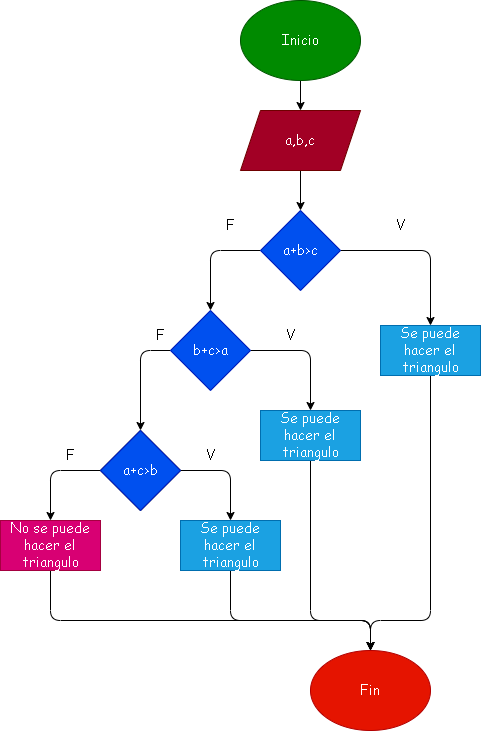

The diagram above was exported from draw.io. Its source (the exported page's mxGraphModel, read from the mxfile embedded in the PNG):
<mxGraphModel dx="1549" dy="549" grid="1" gridSize="10" guides="1" tooltips="1" connect="1" arrows="1" fold="1" page="1" pageScale="1" pageWidth="827" pageHeight="1169" math="0" shadow="0">
  <root>
    <mxCell id="0" />
    <mxCell id="1" parent="0" />
    <mxCell id="4" value="" style="edgeStyle=none;html=1;fontFamily=Comic Sans MS;fontSize=14;" edge="1" parent="1" source="2" target="3">
      <mxGeometry relative="1" as="geometry" />
    </mxCell>
    <mxCell id="2" value="Inicio" style="ellipse;whiteSpace=wrap;html=1;fontFamily=Comic Sans MS;fontSize=14;fillColor=#008a00;fontColor=#ffffff;strokeColor=#005700;" vertex="1" parent="1">
      <mxGeometry x="190" y="40" width="120" height="80" as="geometry" />
    </mxCell>
    <mxCell id="6" value="" style="edgeStyle=none;html=1;fontFamily=Comic Sans MS;fontSize=14;" edge="1" parent="1" source="3" target="5">
      <mxGeometry relative="1" as="geometry" />
    </mxCell>
    <mxCell id="3" value="a,b,c" style="shape=parallelogram;perimeter=parallelogramPerimeter;whiteSpace=wrap;html=1;fixedSize=1;fontFamily=Comic Sans MS;fontSize=14;fillColor=#a20025;fontColor=#ffffff;strokeColor=#6F0000;" vertex="1" parent="1">
      <mxGeometry x="190" y="150" width="120" height="60" as="geometry" />
    </mxCell>
    <mxCell id="9" style="edgeStyle=none;html=1;entryX=0.5;entryY=0;entryDx=0;entryDy=0;fontFamily=Comic Sans MS;fontSize=14;" edge="1" parent="1" source="5" target="8">
      <mxGeometry relative="1" as="geometry">
        <Array as="points">
          <mxPoint x="380" y="290" />
        </Array>
      </mxGeometry>
    </mxCell>
    <mxCell id="18" style="edgeStyle=none;html=1;entryX=0.5;entryY=0;entryDx=0;entryDy=0;fontFamily=Comic Sans MS;fontSize=14;" edge="1" parent="1" source="5" target="7">
      <mxGeometry relative="1" as="geometry">
        <Array as="points">
          <mxPoint x="160" y="290" />
        </Array>
      </mxGeometry>
    </mxCell>
    <mxCell id="5" value="a+b&amp;gt;c" style="rhombus;whiteSpace=wrap;html=1;fontFamily=Comic Sans MS;fontSize=14;fillColor=#0050ef;fontColor=#ffffff;strokeColor=#001DBC;" vertex="1" parent="1">
      <mxGeometry x="210" y="250" width="80" height="80" as="geometry" />
    </mxCell>
    <mxCell id="16" style="edgeStyle=none;html=1;entryX=0.5;entryY=0;entryDx=0;entryDy=0;fontFamily=Comic Sans MS;fontSize=14;" edge="1" parent="1" source="7" target="10">
      <mxGeometry relative="1" as="geometry">
        <Array as="points">
          <mxPoint x="90" y="390" />
        </Array>
      </mxGeometry>
    </mxCell>
    <mxCell id="17" style="edgeStyle=none;html=1;entryX=0.5;entryY=0;entryDx=0;entryDy=0;fontFamily=Comic Sans MS;fontSize=14;" edge="1" parent="1" source="7" target="11">
      <mxGeometry relative="1" as="geometry">
        <Array as="points">
          <mxPoint x="260" y="390" />
        </Array>
      </mxGeometry>
    </mxCell>
    <mxCell id="7" value="b+c&amp;gt;a" style="rhombus;whiteSpace=wrap;html=1;fontFamily=Comic Sans MS;fontSize=14;fillColor=#0050ef;fontColor=#ffffff;strokeColor=#001DBC;" vertex="1" parent="1">
      <mxGeometry x="120" y="350" width="80" height="80" as="geometry" />
    </mxCell>
    <mxCell id="20" style="edgeStyle=none;html=1;entryX=0.5;entryY=0;entryDx=0;entryDy=0;fontFamily=Comic Sans MS;fontSize=14;" edge="1" parent="1" source="8" target="19">
      <mxGeometry relative="1" as="geometry">
        <Array as="points">
          <mxPoint x="380" y="660" />
          <mxPoint x="320" y="660" />
        </Array>
      </mxGeometry>
    </mxCell>
    <mxCell id="8" value="Se puede hacer el triangulo" style="rounded=0;whiteSpace=wrap;html=1;fontFamily=Comic Sans MS;fontSize=14;" vertex="1" parent="1">
      <mxGeometry x="330" y="365" width="100" height="50" as="geometry" />
    </mxCell>
    <mxCell id="14" style="edgeStyle=none;html=1;entryX=0.5;entryY=0;entryDx=0;entryDy=0;fontFamily=Comic Sans MS;fontSize=14;" edge="1" parent="1" source="10" target="13">
      <mxGeometry relative="1" as="geometry">
        <Array as="points">
          <mxPoint y="510" />
        </Array>
      </mxGeometry>
    </mxCell>
    <mxCell id="15" style="edgeStyle=none;html=1;entryX=0.5;entryY=0;entryDx=0;entryDy=0;fontFamily=Comic Sans MS;fontSize=14;" edge="1" parent="1" source="10" target="12">
      <mxGeometry relative="1" as="geometry">
        <Array as="points">
          <mxPoint x="180" y="510" />
        </Array>
      </mxGeometry>
    </mxCell>
    <mxCell id="10" value="a+c&amp;gt;b" style="rhombus;whiteSpace=wrap;html=1;fontFamily=Comic Sans MS;fontSize=14;" vertex="1" parent="1">
      <mxGeometry x="50" y="470" width="80" height="80" as="geometry" />
    </mxCell>
    <mxCell id="21" style="edgeStyle=none;html=1;entryX=0.5;entryY=0;entryDx=0;entryDy=0;fontFamily=Comic Sans MS;fontSize=14;" edge="1" parent="1" source="11" target="19">
      <mxGeometry relative="1" as="geometry">
        <Array as="points">
          <mxPoint x="260" y="660" />
          <mxPoint x="320" y="660" />
        </Array>
      </mxGeometry>
    </mxCell>
    <mxCell id="11" value="&lt;span&gt;Se puede hacer el triangulo&lt;/span&gt;" style="rounded=0;whiteSpace=wrap;html=1;fontFamily=Comic Sans MS;fontSize=14;" vertex="1" parent="1">
      <mxGeometry x="210" y="450" width="100" height="50" as="geometry" />
    </mxCell>
    <mxCell id="22" style="edgeStyle=none;html=1;entryX=0.5;entryY=0;entryDx=0;entryDy=0;fontFamily=Comic Sans MS;fontSize=14;" edge="1" parent="1" source="12" target="19">
      <mxGeometry relative="1" as="geometry">
        <Array as="points">
          <mxPoint x="180" y="660" />
          <mxPoint x="320" y="660" />
        </Array>
      </mxGeometry>
    </mxCell>
    <mxCell id="12" value="Se puede hacer el triangulo" style="rounded=0;whiteSpace=wrap;html=1;fontFamily=Comic Sans MS;fontSize=14;fillColor=#1ba1e2;fontColor=#ffffff;strokeColor=#006EAF;" vertex="1" parent="1">
      <mxGeometry x="130" y="560" width="100" height="50" as="geometry" />
    </mxCell>
    <mxCell id="23" style="edgeStyle=none;html=1;entryX=0.5;entryY=0;entryDx=0;entryDy=0;fontFamily=Comic Sans MS;fontSize=14;" edge="1" parent="1" source="13" target="19">
      <mxGeometry relative="1" as="geometry">
        <Array as="points">
          <mxPoint y="660" />
          <mxPoint x="320" y="660" />
        </Array>
      </mxGeometry>
    </mxCell>
    <mxCell id="13" value="No se puede hacer el triangulo" style="rounded=0;whiteSpace=wrap;html=1;fontFamily=Comic Sans MS;fontSize=14;fillColor=#d80073;fontColor=#ffffff;strokeColor=#A50040;" vertex="1" parent="1">
      <mxGeometry x="-50" y="560" width="100" height="50" as="geometry" />
    </mxCell>
    <mxCell id="19" value="Fin" style="ellipse;whiteSpace=wrap;html=1;fontFamily=Comic Sans MS;fontSize=14;fillColor=#e51400;fontColor=#ffffff;strokeColor=#B20000;" vertex="1" parent="1">
      <mxGeometry x="260" y="690" width="120" height="80" as="geometry" />
    </mxCell>
    <mxCell id="24" value="F" style="text;html=1;strokeColor=none;fillColor=none;align=center;verticalAlign=middle;whiteSpace=wrap;rounded=0;fontFamily=Comic Sans MS;fontSize=14;" vertex="1" parent="1">
      <mxGeometry x="150" y="250" width="60" height="30" as="geometry" />
    </mxCell>
    <mxCell id="26" value="F" style="text;html=1;strokeColor=none;fillColor=none;align=center;verticalAlign=middle;whiteSpace=wrap;rounded=0;fontFamily=Comic Sans MS;fontSize=14;" vertex="1" parent="1">
      <mxGeometry x="-10" y="480" width="60" height="30" as="geometry" />
    </mxCell>
    <mxCell id="27" value="F" style="text;html=1;strokeColor=none;fillColor=none;align=center;verticalAlign=middle;whiteSpace=wrap;rounded=0;fontFamily=Comic Sans MS;fontSize=14;" vertex="1" parent="1">
      <mxGeometry x="80" y="360" width="60" height="30" as="geometry" />
    </mxCell>
    <mxCell id="28" value="V" style="text;html=1;strokeColor=none;fillColor=none;align=center;verticalAlign=middle;whiteSpace=wrap;rounded=0;fontFamily=Comic Sans MS;fontSize=14;" vertex="1" parent="1">
      <mxGeometry x="320" y="250" width="60" height="30" as="geometry" />
    </mxCell>
    <mxCell id="29" value="V" style="text;html=1;strokeColor=none;fillColor=none;align=center;verticalAlign=middle;whiteSpace=wrap;rounded=0;fontFamily=Comic Sans MS;fontSize=14;" vertex="1" parent="1">
      <mxGeometry x="130" y="480" width="60" height="30" as="geometry" />
    </mxCell>
    <mxCell id="30" value="V" style="text;html=1;strokeColor=none;fillColor=none;align=center;verticalAlign=middle;whiteSpace=wrap;rounded=0;fontFamily=Comic Sans MS;fontSize=14;" vertex="1" parent="1">
      <mxGeometry x="210" y="360" width="60" height="30" as="geometry" />
    </mxCell>
    <mxCell id="31" value="a+c&amp;gt;b" style="rhombus;whiteSpace=wrap;html=1;fontFamily=Comic Sans MS;fontSize=14;fillColor=#0050ef;fontColor=#ffffff;strokeColor=#001DBC;" vertex="1" parent="1">
      <mxGeometry x="50" y="470" width="80" height="80" as="geometry" />
    </mxCell>
    <mxCell id="32" value="Se puede hacer el triangulo" style="rounded=0;whiteSpace=wrap;html=1;fontFamily=Comic Sans MS;fontSize=14;fillColor=#1ba1e2;fontColor=#ffffff;strokeColor=#006EAF;" vertex="1" parent="1">
      <mxGeometry x="330" y="365" width="100" height="50" as="geometry" />
    </mxCell>
    <mxCell id="33" value="&lt;span&gt;Se puede hacer el triangulo&lt;/span&gt;" style="rounded=0;whiteSpace=wrap;html=1;fontFamily=Comic Sans MS;fontSize=14;fillColor=#1ba1e2;fontColor=#ffffff;strokeColor=#006EAF;" vertex="1" parent="1">
      <mxGeometry x="210" y="450" width="100" height="50" as="geometry" />
    </mxCell>
  </root>
</mxGraphModel>